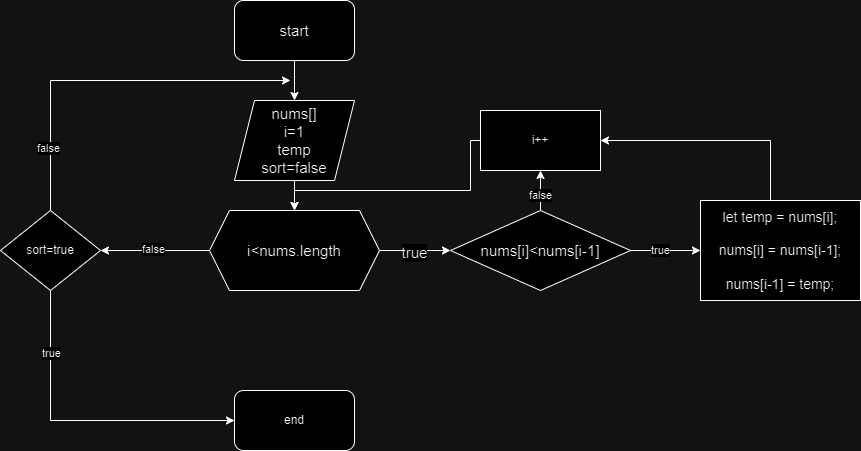

The diagram above was exported from draw.io. Its source (the exported page's mxGraphModel, read from the mxfile embedded in the PNG):
<mxGraphModel dx="880" dy="478" grid="1" gridSize="10" guides="1" tooltips="1" connect="1" arrows="1" fold="1" page="1" pageScale="1" pageWidth="827" pageHeight="1169" math="0" shadow="0">
  <root>
    <mxCell id="0" />
    <mxCell id="1" parent="0" />
    <mxCell id="pRNpTRfMO-lVnnxtqlRl-3" value="" style="edgeStyle=orthogonalEdgeStyle;rounded=0;orthogonalLoop=1;jettySize=auto;html=1;fontSize=15;" parent="1" source="pRNpTRfMO-lVnnxtqlRl-1" target="pRNpTRfMO-lVnnxtqlRl-2" edge="1">
      <mxGeometry relative="1" as="geometry" />
    </mxCell>
    <mxCell id="pRNpTRfMO-lVnnxtqlRl-1" value="start" style="rounded=1;whiteSpace=wrap;html=1;fontSize=15;" parent="1" vertex="1">
      <mxGeometry x="354" width="120" height="60" as="geometry" />
    </mxCell>
    <mxCell id="pRNpTRfMO-lVnnxtqlRl-8" value="" style="edgeStyle=orthogonalEdgeStyle;rounded=0;orthogonalLoop=1;jettySize=auto;html=1;fontSize=15;" parent="1" source="pRNpTRfMO-lVnnxtqlRl-2" target="pRNpTRfMO-lVnnxtqlRl-7" edge="1">
      <mxGeometry relative="1" as="geometry" />
    </mxCell>
    <mxCell id="pRNpTRfMO-lVnnxtqlRl-2" value="nums[]&lt;br style=&quot;font-size: 15px;&quot;&gt;i=1&lt;br&gt;temp&lt;br&gt;sort=false" style="shape=parallelogram;perimeter=parallelogramPerimeter;whiteSpace=wrap;html=1;fixedSize=1;fontSize=15;" parent="1" vertex="1">
      <mxGeometry x="354" y="100" width="120" height="80" as="geometry" />
    </mxCell>
    <mxCell id="pRNpTRfMO-lVnnxtqlRl-12" value="" style="edgeStyle=orthogonalEdgeStyle;rounded=0;orthogonalLoop=1;jettySize=auto;html=1;fontSize=15;" parent="1" source="pRNpTRfMO-lVnnxtqlRl-7" target="pRNpTRfMO-lVnnxtqlRl-11" edge="1">
      <mxGeometry relative="1" as="geometry" />
    </mxCell>
    <mxCell id="pRNpTRfMO-lVnnxtqlRl-13" value="true" style="edgeLabel;html=1;align=center;verticalAlign=middle;resizable=0;points=[];fontSize=15;" parent="pRNpTRfMO-lVnnxtqlRl-12" vertex="1" connectable="0">
      <mxGeometry x="-0.0557" y="-1" relative="1" as="geometry">
        <mxPoint as="offset" />
      </mxGeometry>
    </mxCell>
    <mxCell id="pRNpTRfMO-lVnnxtqlRl-49" style="edgeStyle=orthogonalEdgeStyle;rounded=0;orthogonalLoop=1;jettySize=auto;html=1;" parent="1" source="pRNpTRfMO-lVnnxtqlRl-7" target="pRNpTRfMO-lVnnxtqlRl-55" edge="1">
      <mxGeometry relative="1" as="geometry">
        <mxPoint x="250" y="250" as="targetPoint" />
      </mxGeometry>
    </mxCell>
    <mxCell id="pRNpTRfMO-lVnnxtqlRl-50" value="false" style="edgeLabel;html=1;align=center;verticalAlign=middle;resizable=0;points=[];" parent="pRNpTRfMO-lVnnxtqlRl-49" vertex="1" connectable="0">
      <mxGeometry x="0.0471" y="-2" relative="1" as="geometry">
        <mxPoint as="offset" />
      </mxGeometry>
    </mxCell>
    <mxCell id="pRNpTRfMO-lVnnxtqlRl-7" value="i&amp;lt;nums.length" style="shape=hexagon;perimeter=hexagonPerimeter2;whiteSpace=wrap;html=1;fixedSize=1;fontSize=15;" parent="1" vertex="1">
      <mxGeometry x="329" y="210" width="170" height="80" as="geometry" />
    </mxCell>
    <mxCell id="pRNpTRfMO-lVnnxtqlRl-17" value="" style="edgeStyle=orthogonalEdgeStyle;rounded=0;orthogonalLoop=1;jettySize=auto;html=1;" parent="1" source="pRNpTRfMO-lVnnxtqlRl-11" target="pRNpTRfMO-lVnnxtqlRl-16" edge="1">
      <mxGeometry relative="1" as="geometry" />
    </mxCell>
    <mxCell id="pRNpTRfMO-lVnnxtqlRl-18" value="true" style="edgeLabel;html=1;align=center;verticalAlign=middle;resizable=0;points=[];" parent="pRNpTRfMO-lVnnxtqlRl-17" vertex="1" connectable="0">
      <mxGeometry x="-0.1573" y="1" relative="1" as="geometry">
        <mxPoint as="offset" />
      </mxGeometry>
    </mxCell>
    <mxCell id="pRNpTRfMO-lVnnxtqlRl-35" value="" style="edgeStyle=orthogonalEdgeStyle;rounded=0;orthogonalLoop=1;jettySize=auto;html=1;" parent="1" source="pRNpTRfMO-lVnnxtqlRl-11" target="pRNpTRfMO-lVnnxtqlRl-21" edge="1">
      <mxGeometry relative="1" as="geometry" />
    </mxCell>
    <mxCell id="pRNpTRfMO-lVnnxtqlRl-36" value="false" style="edgeLabel;html=1;align=center;verticalAlign=middle;resizable=0;points=[];" parent="pRNpTRfMO-lVnnxtqlRl-35" vertex="1" connectable="0">
      <mxGeometry x="-0.186" y="1" relative="1" as="geometry">
        <mxPoint as="offset" />
      </mxGeometry>
    </mxCell>
    <mxCell id="pRNpTRfMO-lVnnxtqlRl-11" value="nums[i]&amp;lt;nums[i-1]" style="rhombus;whiteSpace=wrap;html=1;fontSize=15;" parent="1" vertex="1">
      <mxGeometry x="570" y="210" width="180" height="80" as="geometry" />
    </mxCell>
    <mxCell id="pRNpTRfMO-lVnnxtqlRl-22" style="edgeStyle=orthogonalEdgeStyle;rounded=0;orthogonalLoop=1;jettySize=auto;html=1;entryX=1;entryY=0.5;entryDx=0;entryDy=0;" parent="1" source="pRNpTRfMO-lVnnxtqlRl-16" target="pRNpTRfMO-lVnnxtqlRl-21" edge="1">
      <mxGeometry relative="1" as="geometry">
        <Array as="points">
          <mxPoint x="890" y="140" />
        </Array>
      </mxGeometry>
    </mxCell>
    <mxCell id="pRNpTRfMO-lVnnxtqlRl-16" value="&lt;font style=&quot;font-size: 14px;&quot;&gt;let temp = nums[i];&lt;br style=&quot;border-color: var(--border-color); text-align: left;&quot;&gt;&lt;br style=&quot;border-color: var(--border-color); text-align: left;&quot;&gt;&lt;span style=&quot;text-align: left;&quot;&gt;nums[i] = nums[i-1];&lt;/span&gt;&lt;br style=&quot;border-color: var(--border-color); text-align: left;&quot;&gt;&lt;br style=&quot;border-color: var(--border-color); text-align: left;&quot;&gt;&lt;span style=&quot;text-align: left;&quot;&gt;nums[i-1] = temp;&lt;/span&gt;&lt;/font&gt;" style="rounded=0;whiteSpace=wrap;html=1;" parent="1" vertex="1">
      <mxGeometry x="820" y="200" width="160" height="100" as="geometry" />
    </mxCell>
    <mxCell id="pRNpTRfMO-lVnnxtqlRl-23" style="edgeStyle=orthogonalEdgeStyle;rounded=0;orthogonalLoop=1;jettySize=auto;html=1;entryX=0.5;entryY=0;entryDx=0;entryDy=0;" parent="1" source="pRNpTRfMO-lVnnxtqlRl-21" target="pRNpTRfMO-lVnnxtqlRl-7" edge="1">
      <mxGeometry relative="1" as="geometry">
        <Array as="points">
          <mxPoint x="590" y="140" />
          <mxPoint x="590" y="190" />
          <mxPoint x="414" y="190" />
        </Array>
      </mxGeometry>
    </mxCell>
    <mxCell id="pRNpTRfMO-lVnnxtqlRl-21" value="i++" style="rounded=0;whiteSpace=wrap;html=1;" parent="1" vertex="1">
      <mxGeometry x="600" y="110" width="120" height="60" as="geometry" />
    </mxCell>
    <mxCell id="pRNpTRfMO-lVnnxtqlRl-48" value="end" style="rounded=1;whiteSpace=wrap;html=1;" parent="1" vertex="1">
      <mxGeometry x="354" y="390" width="120" height="60" as="geometry" />
    </mxCell>
    <mxCell id="pRNpTRfMO-lVnnxtqlRl-54" style="edgeStyle=orthogonalEdgeStyle;rounded=0;orthogonalLoop=1;jettySize=auto;html=1;entryX=0;entryY=0.5;entryDx=0;entryDy=0;exitX=0.5;exitY=1;exitDx=0;exitDy=0;" parent="1" source="pRNpTRfMO-lVnnxtqlRl-55" target="pRNpTRfMO-lVnnxtqlRl-48" edge="1">
      <mxGeometry relative="1" as="geometry">
        <mxPoint x="170" y="300" as="sourcePoint" />
        <Array as="points">
          <mxPoint x="170" y="420" />
        </Array>
      </mxGeometry>
    </mxCell>
    <mxCell id="pRNpTRfMO-lVnnxtqlRl-60" value="true" style="edgeLabel;html=1;align=center;verticalAlign=middle;resizable=0;points=[];" parent="pRNpTRfMO-lVnnxtqlRl-54" vertex="1" connectable="0">
      <mxGeometry x="-0.6069" relative="1" as="geometry">
        <mxPoint as="offset" />
      </mxGeometry>
    </mxCell>
    <mxCell id="pRNpTRfMO-lVnnxtqlRl-58" style="edgeStyle=orthogonalEdgeStyle;rounded=0;orthogonalLoop=1;jettySize=auto;html=1;" parent="1" edge="1">
      <mxGeometry relative="1" as="geometry">
        <mxPoint x="410" y="80" as="targetPoint" />
        <mxPoint x="170" y="210" as="sourcePoint" />
        <Array as="points">
          <mxPoint x="170" y="80" />
        </Array>
      </mxGeometry>
    </mxCell>
    <mxCell id="pRNpTRfMO-lVnnxtqlRl-61" value="false" style="edgeLabel;html=1;align=center;verticalAlign=middle;resizable=0;points=[];" parent="pRNpTRfMO-lVnnxtqlRl-58" vertex="1" connectable="0">
      <mxGeometry x="-0.6579" y="3" relative="1" as="geometry">
        <mxPoint as="offset" />
      </mxGeometry>
    </mxCell>
    <mxCell id="pRNpTRfMO-lVnnxtqlRl-55" value="sort=true" style="rhombus;whiteSpace=wrap;html=1;" parent="1" vertex="1">
      <mxGeometry x="120" y="210" width="100" height="80" as="geometry" />
    </mxCell>
  </root>
</mxGraphModel>